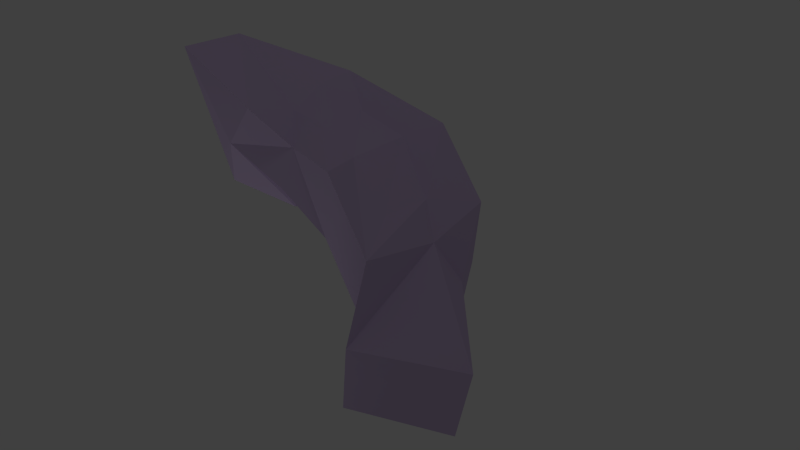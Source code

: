 # Source: shoe.blend  (saved by Blender 2.63.0; exported with 4.5.12 LTS)
import bpy
from mathutils import Matrix  # noqa: F401  (used for matrix-valued properties, if any)

bpy.ops.wm.read_factory_settings(use_empty=True)
scene = bpy.context.scene
scene.name = 'Scene'

# ---- collections
col_collection_1 = bpy.data.collections.new('Collection 1'); scene.collection.children.link(col_collection_1)

# ---- materials (node trees are filled in below, after node groups)
mat_szklo = bpy.data.materials.new('Szklo')
mat_szklo.alpha_threshold = 0.0
mat_szklo.use_transparent_shadow = False
mat_szklo.diffuse_color = (0.6667, 0.5333, 0.8, 1.0)
mat_szklo.roughness = 0.5
mat_szklo.line_color = (0.0, 0.0, 0.0, 1.0)

# ---- node groups
ng_auto_smooth = bpy.data.node_groups.new('Auto Smooth', 'GeometryNodeTree')
_s = ng_auto_smooth.interface.new_socket(name='Geometry', in_out='OUTPUT', socket_type='NodeSocketGeometry')
_s = ng_auto_smooth.interface.new_socket(name='Geometry', in_out='INPUT', socket_type='NodeSocketGeometry')
_s = ng_auto_smooth.interface.new_socket(name='Angle', in_out='INPUT', socket_type='NodeSocketFloat')
_s.subtype = 'ANGLE'
_s.min_value = 0.0
_s.max_value = 3.142
ng_auto_smooth.is_modifier = True
_N = ng_auto_smooth.nodes; _L = ng_auto_smooth.links
n0 = _N.new('NodeGroupOutput'); n0.name = 'Group Output'; n0.location = (480, -100)
n1 = _N.new('NodeGroupInput'); n1.name = 'Group Input'; n1.location = (-420, -300)
n2 = _N.new('NodeGroupInput'); n2.name = 'Group Input.001'; n2.location = (-60, -100)
n3 = _N.new('GeometryNodeSetShadeSmooth'); n3.name = 'Set Shade Smooth'; n3.location = (120, -100)
n3.domain = 'EDGE'
n4 = _N.new('GeometryNodeSetShadeSmooth'); n4.name = 'Set Shade Smooth.001'; n4.location = (300, -100)
n5 = _N.new('GeometryNodeInputMeshEdgeAngle'); n5.name = 'Edge Angle'; n5.location = (-420, -220)
n6 = _N.new('GeometryNodeInputEdgeSmooth'); n6.name = 'Is Edge Smooth'; n6.location = (-60, -160)
n7 = _N.new('GeometryNodeInputShadeSmooth'); n7.name = 'Is Face Smooth'; n7.location = (-240, -340)
n8 = _N.new('FunctionNodeBooleanMath'); n8.name = 'Boolean Math'; n8.location = (-60, -220)
n9 = _N.new('FunctionNodeCompare'); n9.name = 'Compare'; n9.location = (-240, -180)
n9.operation = 'LESS_EQUAL'
_L.new(n5.outputs[0], n9.inputs[0])
_L.new(n4.outputs[0], n0.inputs[0])
_L.new(n1.outputs[1], n9.inputs[1])
_L.new(n9.outputs[0], n8.inputs[0])
_L.new(n7.outputs[0], n8.inputs[1])
_L.new(n2.outputs[0], n3.inputs[0])
_L.new(n6.outputs[0], n3.inputs[1])
_L.new(n3.outputs[0], n4.inputs[0])
_L.new(n8.outputs[0], n3.inputs[2])
n0.is_active_output = True

# ---- material node trees

# ---- world
world_world = bpy.data.worlds.new('World'); scene.world = world_world
world_world.color = (0.05088, 0.05088, 0.05088)
world_world.use_sun_shadow = False
world_world.sun_shadow_jitter_overblur = 0.0
world_world.cycles.sampling_method = 'MANUAL'
world_world.cycles.sample_map_resolution = 256

# ---- cameras
cam_camera = bpy.data.cameras.new('Camera')
cam_camera.clip_end = 100.0
cam_camera.lens = 35.0
cam_camera.sensor_width = 32.0
cam_camera.sensor_height = 18.0
cam_camera.ortho_scale = 7.314
cam_camera.dof.focus_distance = 0.0
cam_camera.dof.aperture_fstop = 128.0

# ---- lights
light_spot_004 = bpy.data.lights.new('Spot.004', 'SPOT')
light_spot_004.transmission_factor = 0.0
light_spot_004.energy = 100.0
light_spot_004.shadow_buffer_clip_start = 0.5
light_spot_004.shadow_soft_size = 1.0
light_spot_004.shadow_maximum_resolution = 0.006
light_spot_004.use_absolute_resolution = True
light_spot_004.cycles.use_multiple_importance_sampling = False
light_spot_003 = bpy.data.lights.new('Spot.003', 'SPOT')
light_spot_003.transmission_factor = 0.0
light_spot_003.energy = 100.0
light_spot_003.shadow_buffer_clip_start = 0.5
light_spot_003.shadow_soft_size = 1.0
light_spot_003.shadow_maximum_resolution = 0.006
light_spot_003.use_absolute_resolution = True
light_spot_003.cycles.use_multiple_importance_sampling = False
light_spot = bpy.data.lights.new('Spot', 'SPOT')
light_spot.transmission_factor = 0.0
light_spot.energy = 100.0
light_spot.shadow_buffer_clip_start = 0.5
light_spot.shadow_soft_size = 1.0
light_spot.shadow_maximum_resolution = 0.006
light_spot.use_absolute_resolution = True
light_spot.cycles.use_multiple_importance_sampling = False

# ---- meshes
me_cube = bpy.data.meshes.new('Cube')
me_cube.from_pydata([(1.0, 1.0, -1.0), (-0.3302, -0.1991, -1.131), (-0.5724, 0.2665, -1.32), (1.0, 1.0, 1.0), (1.888, -0.7296, 0.7465), (-0.9829, -0.5303, 1.027), (-1.038, 0.4783, 0.9594), (1.0, -5.96e-08, -1.0), (1.0, 1.0, 0.0), (0.4917, -0.7757, 0.1554), (1.0, -2.98e-07, 0.0), (2.345, 1.0, 1.0), (1.708, 0.6309, 0.7606), (2.345, 1.0, 5.96e-08), (1.978, -0.9647, 0.2255), (3.901, 0.7939, -0.6504), (2.345, -8.791e-07, 5.96e-08), (2.908, 1.0, 1.0), (2.908, -1.0, 1.0), (2.908, 1.0, 1.788e-07), (2.908, -1.0, 1.788e-07), (4.189, -0.7307, -1.54), (2.908, -1.114e-06, 1.788e-07), (2.908, -1.114e-06, 1.788e-07), (2.908, -1.0, 1.0), (2.908, -1.0, 1.788e-07), (2.908, 1.0, 1.788e-07), (4.189, 0.2693, -1.54), (4.189, -1.731, -0.5395), (2.908, -1.114e-06, 1.788e-07), (5.331, -0.718, -0.714), (5.296, -0.8347, -1.755), (0.9526, 0.5225, 0.9166), (1.087, -0.8661, 1.014), (1.876, -0.2621, 0.9594), (1.178, -0.1429, 0.7894), (3.901, -0.2061, -0.6504), (3.901, 0.7939, 0.3496), (3.901, 0.7939, -0.6504), (3.901, -1.206, -0.6504), (3.901, -1.206, 0.3496), (4.189, -1.731, -1.54), (4.189, 0.2693, -1.54), (4.189, -0.7307, -1.54), (3.901, -0.2061, -0.6504), (4.189, 0.2693, -0.5395), (2.553, 0.6177, 0.7586), (2.645, -0.3446, 0.8303), (3.461, 0.2124, 0.3998), (3.463, -0.5142, 0.4464), (3.867, -0.005094, 0.03766)], [], [(10, 8, 13, 16), (3, 8, 0, 2, 6), (7, 10, 9, 1), (0, 8, 10, 7), (20, 18, 4, 14), (28, 41, 31, 30), (13, 11, 17, 19), (8, 3, 11, 13), (16, 14, 9, 10), (29, 26, 15, 44), (22, 20, 14, 16), (12, 11, 3, 32), (16, 13, 19, 22), (20, 25, 24, 18), (22, 23, 25, 20), (41, 21, 31), (19, 26, 29, 22), (39, 36, 21, 41), (32, 6, 5, 33, 35), (14, 4, 9), (25, 23, 36, 39), (24, 25, 39, 40), (1, 5, 6, 2), (40, 39, 41, 28), (38, 37, 45, 42), (0, 7, 1, 2), (19, 17, 37, 38), (42, 45, 30, 31), (43, 27, 31), (44, 15, 27, 43), (3, 6, 32), (1, 9, 33, 5), (9, 4, 33), (35, 33, 4, 34), (34, 12, 32, 35), (47, 46, 12, 34), (46, 17, 11, 12), (34, 4, 24, 47), (48, 37, 17, 46), (49, 48, 46, 47), (47, 24, 40, 49), (50, 45, 37, 48), (45, 50, 30), (28, 30, 50, 40), (40, 50, 48, 49)])
_uv = me_cube.uv_layers.new(name='UVMap')
_uv.uv.foreach_set('vector', [0.3277, 0.4145, 0.436, 0.4159, 0.4339, 0.5613, 0.3254, 0.5602, 0.381, 0.9055, 0.23, 0.8722, 0.1665, 0.8168, 0.08262, 0.6632, 0.3707, 0.6234, 0.1049, 0.8235, 0.1096, 0.9055, 0.0, 0.8858, 0.0329, 0.7257, 0.1665, 0.8168, 0.23, 0.8722, 0.1096, 0.9055, 0.1049, 0.8235, 0.2191, 0.6234, 0.1143, 0.6015, 0.1588, 0.4955, 0.2173, 0.519, 0.431, 0.2392, 0.4775, 0.254, 0.5166, 0.33, 0.4355, 0.3578, 0.4339, 0.5613, 0.542, 0.5626, 0.5412, 0.6234, 0.4334, 0.622, 0.436, 0.4159, 0.544, 0.4174, 0.542, 0.5626, 0.4339, 0.5613, 0.3254, 0.5602, 0.2173, 0.519, 0.2438, 0.3578, 0.3277, 0.4145, 0.5859, 0.3578, 0.5336, 0.2645, 0.6551, 0.2216, 0.7074, 0.3148, 0.3259, 0.6211, 0.2191, 0.6234, 0.2173, 0.519, 0.3254, 0.5602, 0.5904, 0.4945, 0.542, 0.5626, 0.544, 0.4174, 0.5961, 0.4106, 0.3254, 0.5602, 0.4339, 0.5613, 0.4334, 0.622, 0.3259, 0.6211, 0.2191, 0.6234, 0.2191, 0.6234, 0.1143, 0.6015, 0.1143, 0.6015, 0.3259, 0.6211, 0.3259, 0.6211, 0.2191, 0.6234, 0.2191, 0.6234, 0.4775, 0.254, 0.5336, 0.2365, 0.5166, 0.33, 0.4334, 0.622, 0.4334, 0.622, 0.3259, 0.6211, 0.3259, 0.6211, 0.4499, 0.1945, 0.5336, 0.1253, 0.5336, 0.2365, 0.4775, 0.254, 0.7171, 0.8546, 0.5961, 0.6791, 0.6817, 0.6847, 0.8514, 0.7634, 0.79, 0.832, 0.2173, 0.519, 0.1588, 0.4955, 0.2438, 0.3578, 0.3643, 0.08145, 0.4557, 0.0, 0.5336, 0.1253, 0.4499, 0.1945, 0.2291, 0.09827, 0.3643, 0.08145, 0.4499, 0.1945, 0.3381, 0.2131, 0.7784, 0.4371, 0.6817, 0.6847, 0.5961, 0.6791, 0.7218, 0.3578, 0.3381, 0.2131, 0.4499, 0.1945, 0.4775, 0.254, 0.431, 0.2392, 0.7294, 0.1626, 0.661, 0.1045, 0.7645, 0.1035, 0.8453, 0.1892, 0.1665, 0.8168, 0.1049, 0.8235, 0.0329, 0.7257, 0.08262, 0.6632, 0.6159, 0.1892, 0.5531, 0.1152, 0.661, 0.1045, 0.7294, 0.1626, 0.8453, 0.1892, 0.7645, 0.1035, 0.9146, 0.0, 1.0, 0.08819, 0.8221, 0.3148, 0.7697, 0.2216, 0.9327, 0.2656, 0.7074, 0.3148, 0.6551, 0.2216, 0.7697, 0.2216, 0.8221, 0.3148, 0.381, 0.9055, 0.3707, 0.6234, 0.4416, 0.881, 0.7784, 0.4371, 0.8514, 0.6383, 0.8514, 0.7634, 0.6817, 0.6847, 0.2438, 0.3578, 0.1588, 0.4955, 0.1428, 0.406, 0.07374, 0.448, 0.1428, 0.406, 0.1588, 0.4955, 0.1097, 0.5124, 0.1097, 0.5124, 0.01667, 0.5263, 0.0, 0.4476, 0.07374, 0.448, 0.1442, 0.5837, 0.04726, 0.6078, 0.01667, 0.5263, 0.1097, 0.5124, 0.5905, 0.5857, 0.5412, 0.6234, 0.542, 0.5626, 0.5904, 0.4945, 0.1097, 0.5124, 0.1588, 0.4955, 0.2199, 0.5914, 0.1442, 0.5837, 0.6419, 0.04224, 0.661, 0.1045, 0.5531, 0.1152, 0.5336, 0.05977, 0.2396, 0.2289, 0.1743, 0.3131, 0.0, 0.2592, 0.1255, 0.1463, 0.1255, 0.1463, 0.2291, 0.09827, 0.3381, 0.2131, 0.2396, 0.2289, 0.7083, 0.04306, 0.7645, 0.1035, 0.661, 0.1045, 0.6419, 0.04224, 0.7645, 0.1035, 0.7083, 0.04306, 0.9146, 0.0, 0.431, 0.2392, 0.4355, 0.3578, 0.2591, 0.324, 0.3381, 0.2131, 0.3381, 0.2131, 0.2591, 0.324, 0.1743, 0.3131, 0.2396, 0.2289])
me_cube.materials.append(mat_szklo)
me_cube.materials.append(None)
me_cube.materials.append(None)
me_cube.materials.append(None)
me_cube.materials.append(None)
me_cube.materials.append(None)
me_cube.materials.append(None)
me_cube.use_remesh_preserve_volume = False
me_cube.use_remesh_preserve_attributes = False
me_cube.use_mirror_vertex_groups = False
me_cube.update()

# ---- objects
ob_spot_002 = bpy.data.objects.new('Spot.002', light_spot_004)
ob_spot_001 = bpy.data.objects.new('Spot.001', light_spot_003)
ob_spot = bpy.data.objects.new('Spot', light_spot)
ob_cube = bpy.data.objects.new('Cube', me_cube)
ob_camera = bpy.data.objects.new('Camera', cam_camera)

# ---- transforms, parenting, visibility, modifiers, constraints
ob_spot_002.location = (-0.4072, 4.732, -4.351)
ob_spot_002.rotation_euler = (-2.082, -0.35, 0.6146)
ob_spot_002.lineart.crease_threshold = 0.0
ob_spot_001.location = (1.471, -1.357, 13.4)
ob_spot_001.lineart.crease_threshold = 0.0
ob_spot.location = (3.304, -7.23, -6.066)
ob_spot.rotation_euler = (2.458, -0.1955, 0.02012)
ob_spot.lineart.crease_threshold = 0.0
ob_cube.location = (0.9312, -1.415, 0.1131)
ob_cube.lock_rotations_4d = False
ob_cube.empty_display_type = 'ARROWS'
ob_cube.lineart.crease_threshold = 0.0
_m = ob_cube.modifiers.new('Subsurf', 'SUBSURF')
_m.uv_smooth = 'PRESERVE_CORNERS'
_m.quality = 0
_m.levels = 0
_m.render_levels = 0
_m.show_only_control_edges = False
_m = ob_cube.modifiers.new('Auto Smooth', 'NODES')
_m.node_group = ng_auto_smooth
_gi = [s.identifier for s in ng_auto_smooth.interface.items_tree if s.item_type == 'SOCKET' and s.in_out == 'INPUT']
_m[_gi[1]] = 0.5236  # Angle
ob_camera.location = (10.64, -8.161, 6.85)
ob_camera.rotation_euler = (0.9409, -0.06956, 0.8154)
ob_camera.scale = (0.9523, 0.9523, 0.9523)
ob_camera.lock_rotations_4d = False
ob_camera.empty_display_type = 'ARROWS'
ob_camera.color = (0.0, 0.0, 0.0, 0.0)
ob_camera.display_type = 'WIRE'
ob_camera.lineart.crease_threshold = 0.0

# ---- collection membership
col_collection_1.objects.link(ob_spot_002)
col_collection_1.objects.link(ob_spot_001)
col_collection_1.objects.link(ob_spot)
col_collection_1.objects.link(ob_cube)
col_collection_1.objects.link(ob_camera)

# ---- scene / render settings (as saved in the file)
scene.camera = ob_camera
scene.frame_start = 1; scene.frame_end = 250; scene.frame_set(97)
scene.render.engine = 'BLENDER_EEVEE_NEXT'
scene.render.image_settings.color_mode = 'RGB'
scene.render.image_settings.compression = 90
scene.render.resolution_percentage = 50
scene.render.dither_intensity = 0.0
scene.render.bake_margin = 2
scene.render.bake_bias = 0.0
scene.cycles.use_denoising = False
scene.cycles.samples = 10
scene.cycles.sampling_pattern = 'TABULATED_SOBOL'
scene.cycles.light_sampling_threshold = 0.0
scene.cycles.use_adaptive_sampling = False
scene.cycles.use_light_tree = False
scene.cycles.blur_glossy = 0.0
scene.cycles.volume_bounces = 1
scene.cycles.pixel_filter_type = 'GAUSSIAN'
scene.cycles.sample_clamp_indirect = 0.0
scene.view_settings.view_transform = 'Standard'
bpy.context.view_layer.update()
